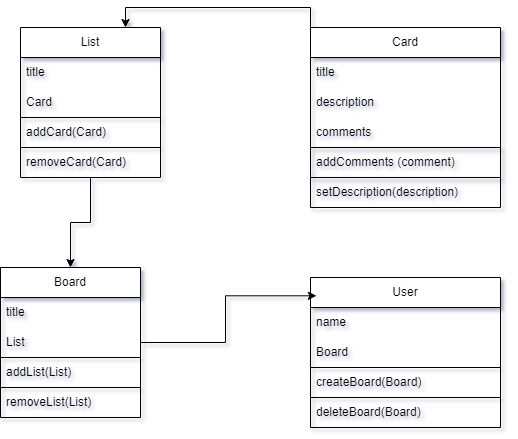

The diagram above was exported from draw.io. Its source (the exported page's mxGraphModel, read from the mxfile embedded in the PNG):
<mxGraphModel dx="1050" dy="557" grid="1" gridSize="10" guides="1" tooltips="1" connect="1" arrows="1" fold="1" page="1" pageScale="1" pageWidth="827" pageHeight="1169" math="0" shadow="0">
  <root>
    <mxCell id="0" />
    <mxCell id="1" parent="0" />
    <mxCell id="a-PdJaH21OEa0YdDJINZ-29" style="edgeStyle=orthogonalEdgeStyle;rounded=0;orthogonalLoop=1;jettySize=auto;html=1;entryX=0.5;entryY=0;entryDx=0;entryDy=0;" edge="1" parent="1" source="a-PdJaH21OEa0YdDJINZ-1" target="a-PdJaH21OEa0YdDJINZ-9">
      <mxGeometry relative="1" as="geometry" />
    </mxCell>
    <mxCell id="a-PdJaH21OEa0YdDJINZ-1" value="List" style="swimlane;fontStyle=0;childLayout=stackLayout;horizontal=1;startSize=30;horizontalStack=0;resizeParent=1;resizeParentMax=0;resizeLast=0;collapsible=1;marginBottom=0;whiteSpace=wrap;html=1;" vertex="1" parent="1">
      <mxGeometry x="140" y="100" width="140" height="150" as="geometry" />
    </mxCell>
    <mxCell id="a-PdJaH21OEa0YdDJINZ-2" value="title" style="text;strokeColor=none;fillColor=none;align=left;verticalAlign=middle;spacingLeft=4;spacingRight=4;overflow=hidden;points=[[0,0.5],[1,0.5]];portConstraint=eastwest;rotatable=0;whiteSpace=wrap;html=1;" vertex="1" parent="a-PdJaH21OEa0YdDJINZ-1">
      <mxGeometry y="30" width="140" height="30" as="geometry" />
    </mxCell>
    <mxCell id="a-PdJaH21OEa0YdDJINZ-3" value="Card" style="text;strokeColor=none;fillColor=none;align=left;verticalAlign=middle;spacingLeft=4;spacingRight=4;overflow=hidden;points=[[0,0.5],[1,0.5]];portConstraint=eastwest;rotatable=0;whiteSpace=wrap;html=1;" vertex="1" parent="a-PdJaH21OEa0YdDJINZ-1">
      <mxGeometry y="60" width="140" height="30" as="geometry" />
    </mxCell>
    <mxCell id="a-PdJaH21OEa0YdDJINZ-33" value="addCard(Card)" style="text;strokeColor=default;fillColor=none;align=left;verticalAlign=middle;spacingLeft=4;spacingRight=4;overflow=hidden;points=[[0,0.5],[1,0.5]];portConstraint=eastwest;rotatable=0;whiteSpace=wrap;html=1;" vertex="1" parent="a-PdJaH21OEa0YdDJINZ-1">
      <mxGeometry y="90" width="140" height="30" as="geometry" />
    </mxCell>
    <mxCell id="a-PdJaH21OEa0YdDJINZ-34" value="removeCard(Card)" style="text;strokeColor=none;fillColor=none;align=left;verticalAlign=middle;spacingLeft=4;spacingRight=4;overflow=hidden;points=[[0,0.5],[1,0.5]];portConstraint=eastwest;rotatable=0;whiteSpace=wrap;html=1;" vertex="1" parent="a-PdJaH21OEa0YdDJINZ-1">
      <mxGeometry y="120" width="140" height="30" as="geometry" />
    </mxCell>
    <mxCell id="a-PdJaH21OEa0YdDJINZ-28" value="" style="edgeStyle=orthogonalEdgeStyle;rounded=0;orthogonalLoop=1;jettySize=auto;html=1;entryX=0.75;entryY=0;entryDx=0;entryDy=0;exitX=0;exitY=0;exitDx=0;exitDy=0;" edge="1" parent="1" source="a-PdJaH21OEa0YdDJINZ-5" target="a-PdJaH21OEa0YdDJINZ-1">
      <mxGeometry relative="1" as="geometry">
        <mxPoint x="310" y="130" as="targetPoint" />
      </mxGeometry>
    </mxCell>
    <mxCell id="a-PdJaH21OEa0YdDJINZ-5" value="Card" style="swimlane;fontStyle=0;childLayout=stackLayout;horizontal=1;startSize=30;horizontalStack=0;resizeParent=1;resizeParentMax=0;resizeLast=0;collapsible=1;marginBottom=0;whiteSpace=wrap;html=1;" vertex="1" parent="1">
      <mxGeometry x="430" y="100" width="190" height="180" as="geometry" />
    </mxCell>
    <mxCell id="a-PdJaH21OEa0YdDJINZ-6" value="title" style="text;strokeColor=none;fillColor=none;align=left;verticalAlign=middle;spacingLeft=4;spacingRight=4;overflow=hidden;points=[[0,0.5],[1,0.5]];portConstraint=eastwest;rotatable=0;whiteSpace=wrap;html=1;" vertex="1" parent="a-PdJaH21OEa0YdDJINZ-5">
      <mxGeometry y="30" width="190" height="30" as="geometry" />
    </mxCell>
    <mxCell id="a-PdJaH21OEa0YdDJINZ-7" value="description" style="text;strokeColor=none;fillColor=none;align=left;verticalAlign=middle;spacingLeft=4;spacingRight=4;overflow=hidden;points=[[0,0.5],[1,0.5]];portConstraint=eastwest;rotatable=0;whiteSpace=wrap;html=1;" vertex="1" parent="a-PdJaH21OEa0YdDJINZ-5">
      <mxGeometry y="60" width="190" height="30" as="geometry" />
    </mxCell>
    <mxCell id="a-PdJaH21OEa0YdDJINZ-8" value="comments" style="text;strokeColor=none;fillColor=none;align=left;verticalAlign=middle;spacingLeft=4;spacingRight=4;overflow=hidden;points=[[0,0.5],[1,0.5]];portConstraint=eastwest;rotatable=0;whiteSpace=wrap;html=1;" vertex="1" parent="a-PdJaH21OEa0YdDJINZ-5">
      <mxGeometry y="90" width="190" height="30" as="geometry" />
    </mxCell>
    <mxCell id="a-PdJaH21OEa0YdDJINZ-31" value="addComments (comment)" style="text;strokeColor=default;fillColor=none;align=left;verticalAlign=middle;spacingLeft=4;spacingRight=4;overflow=hidden;points=[[0,0.5],[1,0.5]];portConstraint=eastwest;rotatable=0;whiteSpace=wrap;html=1;shadow=1;" vertex="1" parent="a-PdJaH21OEa0YdDJINZ-5">
      <mxGeometry y="120" width="190" height="30" as="geometry" />
    </mxCell>
    <mxCell id="a-PdJaH21OEa0YdDJINZ-32" value="setDescription(description)" style="text;strokeColor=none;fillColor=none;align=left;verticalAlign=middle;spacingLeft=4;spacingRight=4;overflow=hidden;points=[[0,0.5],[1,0.5]];portConstraint=eastwest;rotatable=0;whiteSpace=wrap;html=1;" vertex="1" parent="a-PdJaH21OEa0YdDJINZ-5">
      <mxGeometry y="150" width="190" height="30" as="geometry" />
    </mxCell>
    <mxCell id="a-PdJaH21OEa0YdDJINZ-9" value="Board" style="swimlane;fontStyle=0;childLayout=stackLayout;horizontal=1;startSize=30;horizontalStack=0;resizeParent=1;resizeParentMax=0;resizeLast=0;collapsible=1;marginBottom=0;whiteSpace=wrap;html=1;" vertex="1" parent="1">
      <mxGeometry x="120" y="340" width="140" height="150" as="geometry" />
    </mxCell>
    <mxCell id="a-PdJaH21OEa0YdDJINZ-10" value="title" style="text;strokeColor=none;fillColor=none;align=left;verticalAlign=middle;spacingLeft=4;spacingRight=4;overflow=hidden;points=[[0,0.5],[1,0.5]];portConstraint=eastwest;rotatable=0;whiteSpace=wrap;html=1;" vertex="1" parent="a-PdJaH21OEa0YdDJINZ-9">
      <mxGeometry y="30" width="140" height="30" as="geometry" />
    </mxCell>
    <mxCell id="a-PdJaH21OEa0YdDJINZ-11" value="List" style="text;strokeColor=none;fillColor=none;align=left;verticalAlign=middle;spacingLeft=4;spacingRight=4;overflow=hidden;points=[[0,0.5],[1,0.5]];portConstraint=eastwest;rotatable=0;whiteSpace=wrap;html=1;" vertex="1" parent="a-PdJaH21OEa0YdDJINZ-9">
      <mxGeometry y="60" width="140" height="30" as="geometry" />
    </mxCell>
    <mxCell id="a-PdJaH21OEa0YdDJINZ-35" value="addList(List)" style="text;strokeColor=default;fillColor=none;align=left;verticalAlign=middle;spacingLeft=4;spacingRight=4;overflow=hidden;points=[[0,0.5],[1,0.5]];portConstraint=eastwest;rotatable=0;whiteSpace=wrap;html=1;" vertex="1" parent="a-PdJaH21OEa0YdDJINZ-9">
      <mxGeometry y="90" width="140" height="30" as="geometry" />
    </mxCell>
    <mxCell id="a-PdJaH21OEa0YdDJINZ-36" value="removeList(List)" style="text;strokeColor=none;fillColor=none;align=left;verticalAlign=middle;spacingLeft=4;spacingRight=4;overflow=hidden;points=[[0,0.5],[1,0.5]];portConstraint=eastwest;rotatable=0;whiteSpace=wrap;html=1;" vertex="1" parent="a-PdJaH21OEa0YdDJINZ-9">
      <mxGeometry y="120" width="140" height="30" as="geometry" />
    </mxCell>
    <mxCell id="a-PdJaH21OEa0YdDJINZ-13" value="User" style="swimlane;fontStyle=0;childLayout=stackLayout;horizontal=1;startSize=30;horizontalStack=0;resizeParent=1;resizeParentMax=0;resizeLast=0;collapsible=1;marginBottom=0;whiteSpace=wrap;html=1;" vertex="1" parent="1">
      <mxGeometry x="430" y="350" width="190" height="150" as="geometry" />
    </mxCell>
    <mxCell id="a-PdJaH21OEa0YdDJINZ-14" value="name" style="text;strokeColor=none;fillColor=none;align=left;verticalAlign=middle;spacingLeft=4;spacingRight=4;overflow=hidden;points=[[0,0.5],[1,0.5]];portConstraint=eastwest;rotatable=0;whiteSpace=wrap;html=1;" vertex="1" parent="a-PdJaH21OEa0YdDJINZ-13">
      <mxGeometry y="30" width="190" height="30" as="geometry" />
    </mxCell>
    <mxCell id="a-PdJaH21OEa0YdDJINZ-15" value="Board" style="text;strokeColor=none;fillColor=none;align=left;verticalAlign=middle;spacingLeft=4;spacingRight=4;overflow=hidden;points=[[0,0.5],[1,0.5]];portConstraint=eastwest;rotatable=0;whiteSpace=wrap;html=1;" vertex="1" parent="a-PdJaH21OEa0YdDJINZ-13">
      <mxGeometry y="60" width="190" height="30" as="geometry" />
    </mxCell>
    <mxCell id="a-PdJaH21OEa0YdDJINZ-37" value="createBoard(Board)" style="text;strokeColor=default;fillColor=none;align=left;verticalAlign=middle;spacingLeft=4;spacingRight=4;overflow=hidden;points=[[0,0.5],[1,0.5]];portConstraint=eastwest;rotatable=0;whiteSpace=wrap;html=1;" vertex="1" parent="a-PdJaH21OEa0YdDJINZ-13">
      <mxGeometry y="90" width="190" height="30" as="geometry" />
    </mxCell>
    <mxCell id="a-PdJaH21OEa0YdDJINZ-38" value="deleteBoard(Board)" style="text;strokeColor=none;fillColor=none;align=left;verticalAlign=middle;spacingLeft=4;spacingRight=4;overflow=hidden;points=[[0,0.5],[1,0.5]];portConstraint=eastwest;rotatable=0;whiteSpace=wrap;html=1;" vertex="1" parent="a-PdJaH21OEa0YdDJINZ-13">
      <mxGeometry y="120" width="190" height="30" as="geometry" />
    </mxCell>
    <mxCell id="a-PdJaH21OEa0YdDJINZ-30" style="edgeStyle=orthogonalEdgeStyle;rounded=0;orthogonalLoop=1;jettySize=auto;html=1;entryX=0.031;entryY=0.122;entryDx=0;entryDy=0;entryPerimeter=0;" edge="1" parent="1" source="a-PdJaH21OEa0YdDJINZ-9" target="a-PdJaH21OEa0YdDJINZ-13">
      <mxGeometry relative="1" as="geometry" />
    </mxCell>
  </root>
</mxGraphModel>